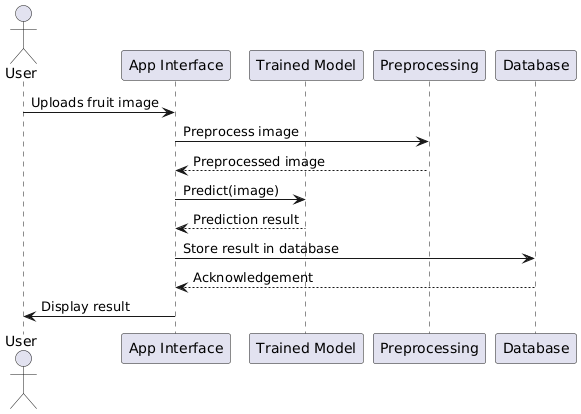

The diagram above was rendered by PlantUML. Its source (embedded in the PNG):
@startuml
actor User
participant "App Interface" as App
participant "Trained Model" as Model
participant "Preprocessing" as Pre
participant "Database" as DB

User -> App : Uploads fruit image
App -> Pre : Preprocess image
Pre --> App : Preprocessed image
App -> Model : Predict(image)
Model --> App : Prediction result
App -> DB : Store result in database
DB --> App : Acknowledgement
App -> User : Display result
@enduml